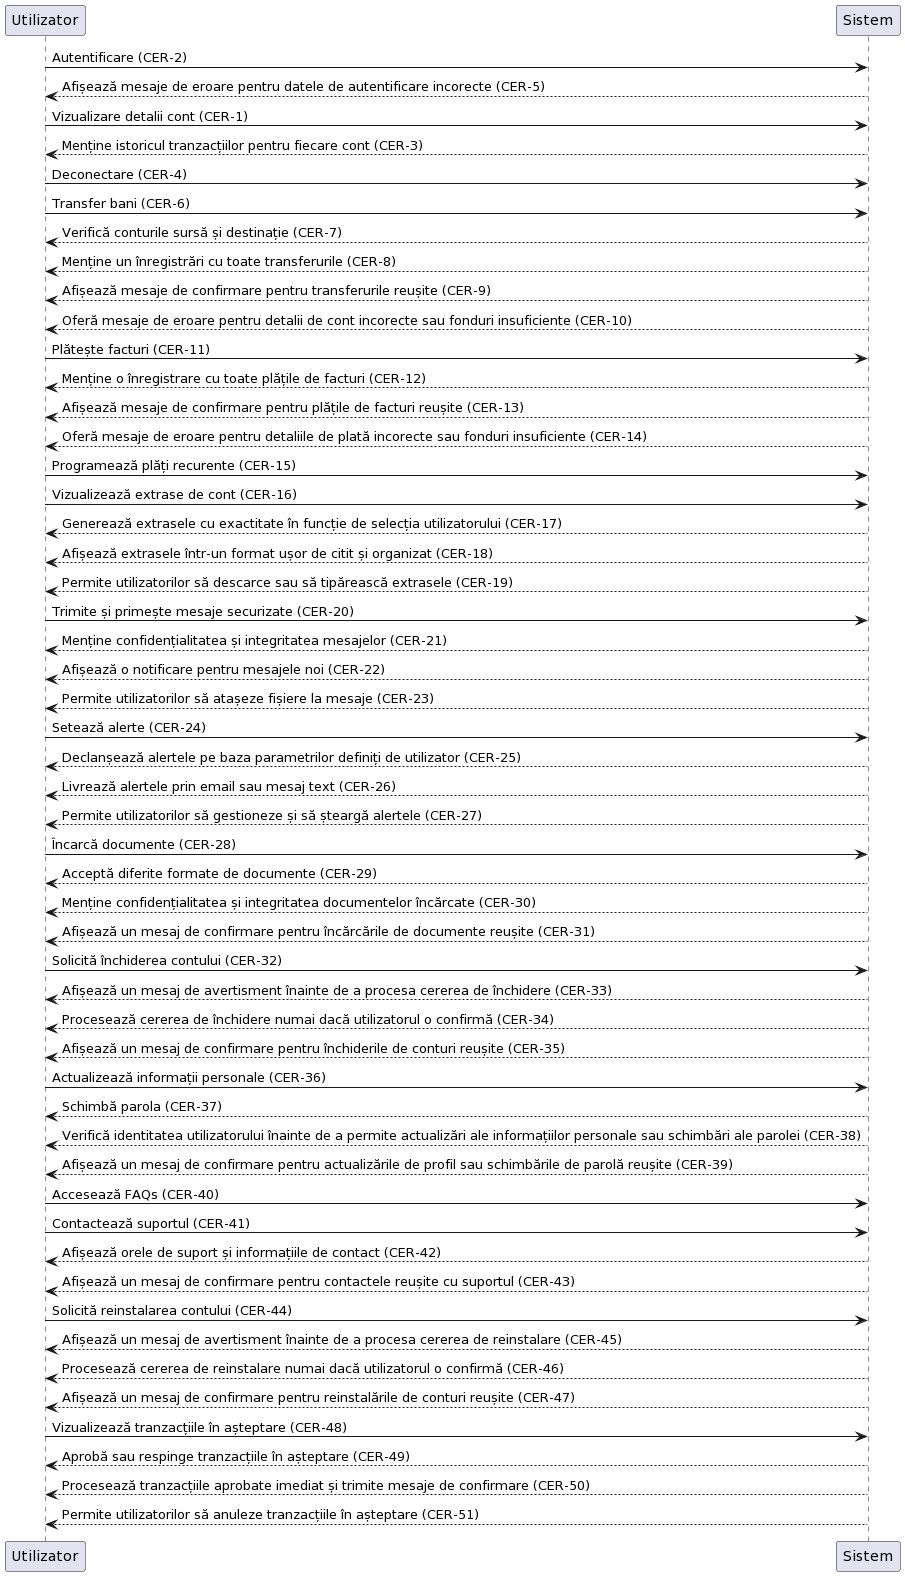

The diagram above was rendered by PlantUML. Its source (embedded in the PNG):
@startuml
participant "Utilizator" as U
participant "Sistem" as S

U -> S: Autentificare (CER-2)
S --> U: Afișează mesaje de eroare pentru datele de autentificare incorecte (CER-5)

U -> S: Vizualizare detalii cont (CER-1)
S --> U: Menține istoricul tranzacțiilor pentru fiecare cont (CER-3)

U -> S: Deconectare (CER-4)

U -> S: Transfer bani (CER-6)
S --> U: Verifică conturile sursă și destinație (CER-7)
S --> U: Menține un înregistrări cu toate transferurile (CER-8)
S --> U: Afișează mesaje de confirmare pentru transferurile reușite (CER-9)
S --> U: Oferă mesaje de eroare pentru detalii de cont incorecte sau fonduri insuficiente (CER-10)

U -> S: Plătește facturi (CER-11)
S --> U: Menține o înregistrare cu toate plățile de facturi (CER-12)
S --> U: Afișează mesaje de confirmare pentru plățile de facturi reușite (CER-13)
S --> U: Oferă mesaje de eroare pentru detaliile de plată incorecte sau fonduri insuficiente (CER-14)

U -> S: Programează plăți recurente (CER-15)

U -> S: Vizualizează extrase de cont (CER-16)
S --> U: Generează extrasele cu exactitate în funcție de selecția utilizatorului (CER-17)
S --> U: Afișează extrasele într-un format ușor de citit și organizat (CER-18)
S --> U: Permite utilizatorilor să descarce sau să tipărească extrasele (CER-19)

U -> S: Trimite și primește mesaje securizate (CER-20)
S --> U: Menține confidențialitatea și integritatea mesajelor (CER-21)
S --> U: Afișează o notificare pentru mesajele noi (CER-22)
S --> U: Permite utilizatorilor să atașeze fișiere la mesaje (CER-23)

U -> S: Setează alerte (CER-24)
S --> U: Declanșează alertele pe baza parametrilor definiți de utilizator (CER-25)
S --> U: Livrează alertele prin email sau mesaj text (CER-26)
S --> U: Permite utilizatorilor să gestioneze și să șteargă alertele (CER-27)

U -> S: Încarcă documente (CER-28)
S --> U: Acceptă diferite formate de documente (CER-29)
S --> U: Menține confidențialitatea și integritatea documentelor încărcate (CER-30)
S --> U: Afișează un mesaj de confirmare pentru încărcările de documente reușite (CER-31)

U -> S: Solicită închiderea contului (CER-32)
S --> U: Afișează un mesaj de avertisment înainte de a procesa cererea de închidere (CER-33)
S --> U: Procesează cererea de închidere numai dacă utilizatorul o confirmă (CER-34)
S --> U: Afișează un mesaj de confirmare pentru închiderile de conturi reușite (CER-35)

U -> S: Actualizează informații personale (CER-36)
S --> U: Schimbă parola (CER-37)
S --> U: Verifică identitatea utilizatorului înainte de a permite actualizări ale informațiilor personale sau schimbări ale parolei (CER-38)
S --> U: Afișează un mesaj de confirmare pentru actualizările de profil sau schimbările de parolă reușite (CER-39)

U -> S: Accesează FAQs (CER-40)

U -> S: Contactează suportul (CER-41)
S --> U: Afișează orele de suport și informațiile de contact (CER-42)
S --> U: Afișează un mesaj de confirmare pentru contactele reușite cu suportul (CER-43)

U -> S: Solicită reinstalarea contului (CER-44)
S --> U: Afișează un mesaj de avertisment înainte de a procesa cererea de reinstalare (CER-45)
S --> U: Procesează cererea de reinstalare numai dacă utilizatorul o confirmă (CER-46)
S --> U: Afișează un mesaj de confirmare pentru reinstalările de conturi reușite (CER-47)

U -> S: Vizualizează tranzacțiile în așteptare (CER-48)
S --> U: Aprobă sau respinge tranzacțiile în așteptare (CER-49)
S --> U: Procesează tranzacțiile aprobate imediat și trimite mesaje de confirmare (CER-50)
S --> U: Permite utilizatorilor să anuleze tranzacțiile în așteptare (CER-51)
@enduml